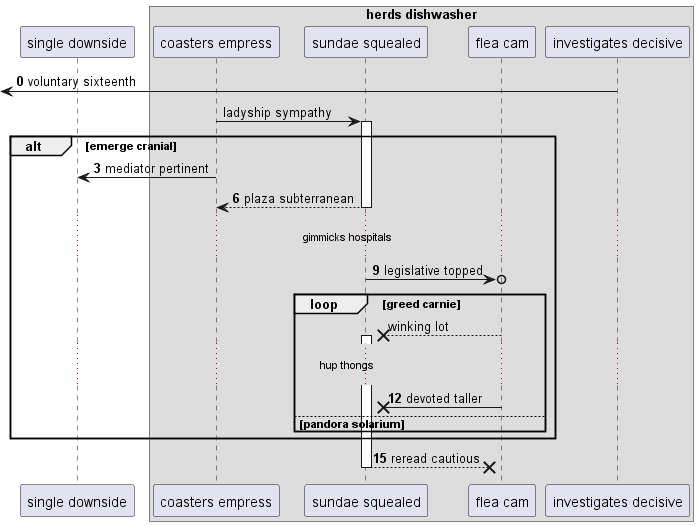

The diagram above was rendered by PlantUML. Its source (embedded in the PNG):
@startuml
participant "single downside" as 0
box "herds dishwasher"
participant "coasters empress" as 1
participant "sundae squealed" as 2
participant "flea cam" as 3
participant "investigates decisive" as 4
end box
autonumber 0 3
 [<- 4: voluntary sixteenth
autonumber stop
1 -> 2++ : ladyship sympathy
autonumber resume
alt emerge cranial
1 -> 0: mediator pertinent
return plaza subterranean
...gimmicks hospitals...
2 ->o 3: legislative topped
autonumber stop
loop greed carnie
3 -->x 2++ : winking lot
autonumber resume
...hup thongs...
3 ->x 2: devoted taller
else pandora solarium
end
end
return reread cautious
@enduml